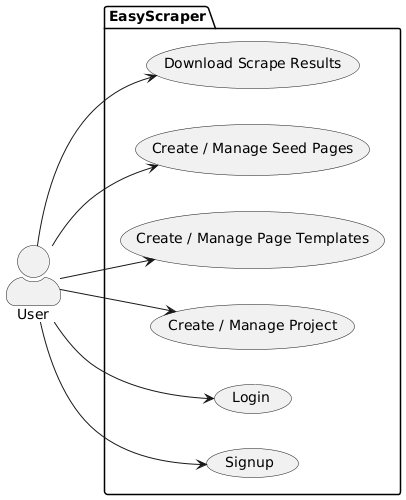

The diagram above was rendered by PlantUML. Its source (embedded in the PNG):
@startuml
skinparam ActorStyle awesome
left to right direction
actor User as user

package EasyScraper {
  usecase "Signup" as UC1
  usecase "Login" as UC2
  usecase "Create / Manage Project" as UC3
  usecase "Create / Manage Page Templates" as UC4
  usecase "Create / Manage Seed Pages" as UC5
  usecase "Trigger Scrape Run" as UC6
  usecase "Download Scrape Results" as UC6
}

user --> UC1
user --> UC2
user --> UC3
user --> UC4
user --> UC5
user --> UC6
@enduml